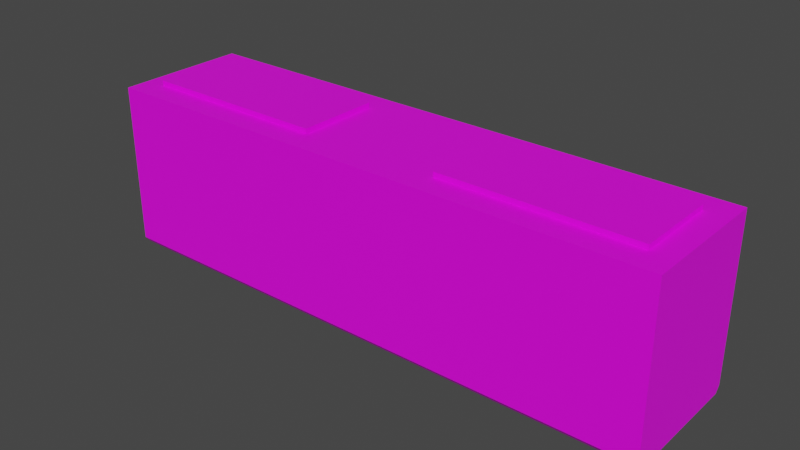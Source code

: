 # Source: train_01.blend  (saved by Blender 3.5.10; exported with 4.5.12 LTS)
import bpy
from mathutils import Matrix  # noqa: F401  (used for matrix-valued properties, if any)

bpy.ops.wm.read_factory_settings(use_empty=True)
scene = bpy.context.scene
scene.name = 'Scene'

# ---- images (referenced by path relative to the original .blend; pixels are not part of the script)
import os
ASSET_DIR = os.environ.get("B2B_ASSET_DIR", "")  # directory of the original .blend (textures are referenced by path, not embedded)
HERE = os.path.dirname(os.path.abspath(__file__))  # packed textures are extracted next to this script under _unpacked/

def load_image(name, relpath, width, height, colorspace="sRGB"):
    """Load a texture the original file referenced (path relative to the .blend, or extracted next to this script)."""
    p = next((c for c in (os.path.join(HERE, relpath), os.path.join(ASSET_DIR, relpath)) if relpath and os.path.exists(c)), "")
    if p:
        img = bpy.data.images.load(p, check_existing=True)
        img.name = name
    else:  # same state as the original file: an image datablock whose file is absent (Cycles renders it pink)
        img = bpy.data.images.new(name, width, height)
        img.source = "FILE"
        img.filepath = "//" + (relpath or name)
    img.colorspace_settings.name = colorspace
    return img
img_train_2 = load_image('train 2', 'train 2.png', 1024, 1024, 'sRGB')
img_train_1_001 = load_image('train 1.001', 'train 2.png', 1024, 1024, 'sRGB')

# ---- materials (node trees are filled in below, after node groups)
mat_train_1 = bpy.data.materials.new('train 1')
mat_upper = bpy.data.materials.new('upper')

# ---- material node trees
mat_train_1.use_nodes = True; mat_train_1.node_tree.nodes.clear()
_N = mat_train_1.node_tree.nodes; _L = mat_train_1.node_tree.links
n0 = _N.new('ShaderNodeOutputMaterial'); n0.name = 'Material Output'; n0.location = (300, 300)
n1 = _N.new('ShaderNodeBsdfPrincipled'); n1.name = 'Principled BSDF'; n1.location = (10, 300)
n1.distribution = 'GGX'
n1.subsurface_method = 'RANDOM_WALK_SKIN'
n1.inputs[3].default_value = 1.45
n1.inputs[27].default_value = (0.0, 0.0, 0.0, 1.0)
n1.inputs[28].default_value = 1.0
n2 = _N.new('ShaderNodeTexImage'); n2.name = 'Image Texture'; n2.location = (-527, 106)
n2.image = img_train_2
_L.new(n2.outputs[0], n1.inputs[0])
_L.new(n1.outputs[0], n0.inputs[0])
n0.is_active_output = True
mat_upper.use_nodes = True; mat_upper.node_tree.nodes.clear()
_N = mat_upper.node_tree.nodes; _L = mat_upper.node_tree.links
n0 = _N.new('ShaderNodeBsdfPrincipled'); n0.name = 'Principled BSDF'; n0.location = (10, 300)
n0.distribution = 'GGX'
n0.subsurface_method = 'RANDOM_WALK_SKIN'
n0.inputs[3].default_value = 1.45
n0.inputs[27].default_value = (0.0, 0.0, 0.0, 1.0)
n0.inputs[28].default_value = 1.0
n1 = _N.new('ShaderNodeOutputMaterial'); n1.name = 'Material Output'; n1.location = (300, 300)
n2 = _N.new('ShaderNodeTexImage'); n2.name = 'Image Texture'; n2.location = (-349, 144)
n2.image = img_train_1_001
_L.new(n0.outputs[0], n1.inputs[0])
_L.new(n2.outputs[0], n0.inputs[0])
n1.is_active_output = True

# ---- world
world_world = bpy.data.worlds.new('World'); scene.world = world_world
world_world.use_nodes = True; world_world.node_tree.nodes.clear()
_N = world_world.node_tree.nodes; _L = world_world.node_tree.links
n0 = _N.new('ShaderNodeOutputWorld'); n0.name = 'World Output'; n0.location = (300, 300)
n1 = _N.new('ShaderNodeBackground'); n1.name = 'Background'; n1.location = (10, 300)
n1.inputs[0].default_value = (0.05088, 0.05088, 0.05088, 1.0)
_L.new(n1.outputs[0], n0.inputs[0])
n0.is_active_output = True
world_world.color = (0.05088, 0.05088, 0.05088)
world_world.use_sun_shadow = False
world_world.sun_shadow_jitter_overblur = 0.0

# ---- meshes
me_cube_008 = bpy.data.meshes.new('Cube.008')
me_cube_008.from_pydata([(-1.0, -1.0, -1.0), (-1.0, -1.0, 1.0), (-1.0, 1.0, -1.0), (-1.0, 1.0, 1.0), (1.0, -1.0, -1.0), (1.0, -1.0, 1.0), (1.0, 1.0, -1.0), (1.0, 1.0, 1.0), (-1.0, -4.462, -1.0), (-1.0, -4.462, 1.0), (-1.0, -2.462, -1.0), (-1.0, -2.462, 1.0), (1.0, -4.462, -1.0), (1.0, -4.462, 1.0), (1.0, -2.462, -1.0), (1.0, -2.462, 1.0), (-1.615, -4.711, -0.5529), (-1.615, 1.223, -0.5529), (1.615, -4.711, -0.5529), (1.615, 1.223, -0.5529), (-1.615, -4.711, -51.31), (-1.498, -4.711, -53.22), (-1.498, 1.223, -53.22), (-1.615, 1.223, -51.31), (1.498, -4.711, -53.22), (1.615, -4.711, -51.31), (1.615, 1.223, -51.31), (1.498, 1.223, -53.22)], [], [(0, 1, 3, 2), (2, 3, 7, 6), (6, 7, 5, 4), (4, 5, 1, 0), (2, 6, 4, 0), (7, 3, 1, 5), (8, 9, 11, 10), (10, 11, 15, 14), (14, 15, 13, 12), (12, 13, 9, 8), (10, 14, 12, 8), (15, 11, 9, 13), (24, 25, 18, 16, 20, 21), (26, 19, 18, 25), (22, 23, 17, 19, 26, 27), (20, 16, 17, 23), (19, 17, 16, 18), (22, 21, 20, 23), (24, 27, 26, 25), (22, 27, 24, 21)])
_uv = me_cube_008.uv_layers.new(name='UVMap')
_uv.uv.foreach_set('vector', [0.476, 0.6268, 0.4616, 0.6268, 0.4616, 0.6124, 0.476, 0.6124, 0.4715, 0.5837, 0.4849, 0.5837, 0.4849, 0.5971, 0.4715, 0.5971, 0.476, 0.598, 0.4616, 0.598, 0.4616, 0.5836, 0.476, 0.5836, 0.476, 0.5836, 0.4616, 0.5836, 0.4616, 0.5692, 0.476, 0.5692, 0.4903, 0.598, 0.476, 0.598, 0.476, 0.5836, 0.4903, 0.5836, 0.05162, 0.283, 0.05097, 0.07753, 0.2851, 0.07849, 0.2858, 0.2839, 0.1376, 0.6213, 0.1256, 0.6213, 0.1256, 0.6093, 0.1376, 0.6093, 0.1376, 0.6093, 0.1256, 0.6093, 0.1256, 0.5973, 0.1376, 0.5973, 0.1376, 0.5973, 0.1256, 0.5973, 0.1256, 0.5854, 0.1376, 0.5854, 0.5241, 0.7837, 0.5275, 0.7837, 0.5275, 0.7871, 0.5241, 0.7871, 0.1496, 0.5973, 0.1376, 0.5973, 0.1376, 0.5854, 0.1496, 0.5854, 0.4724, 0.2839, 0.4728, 0.07711, 0.7068, 0.07693, 0.7064, 0.2837, 0.991, 0.4586, 0.999, 0.4787, 0.999, 0.999, 0.6517, 0.999, 0.652, 0.4854, 0.6634, 0.4586, 0.5621, 0.5193, 0.5621, 0.9573, 0.001428, 0.9573, 0.001428, 0.5193, 0.375, 0.2591, 0.3841, 0.25, 0.625, 0.25, 0.625, 0.5, 0.3841, 0.5, 0.375, 0.4909, 0.5624, 0.5213, 0.5624, 0.9583, 0.00143, 0.9583, 0.00143, 0.5213, 0.741, 0.001049, 0.741, 0.3601, 0.0117, 0.3601, 0.0117, 0.001049, 0.1341, 0.5, 0.1341, 0.75, 0.125, 0.75, 0.125, 0.5, 0.3659, 0.75, 0.3659, 0.5, 0.3841, 0.5, 0.3841, 0.75, 0.1341, 0.5, 0.3659, 0.5, 0.3659, 0.75, 0.1341, 0.75])
me_cube_008.materials.append(mat_train_1)
me_cube_008.materials.append(mat_upper)
me_cube_008.update()

# ---- objects
ob_cube_001 = bpy.data.objects.new('Cube.001', me_cube_008)

# ---- transforms, parenting, visibility, modifiers, constraints
ob_cube_001.location = (-2.796, -0.6803, 1.404)
ob_cube_001.rotation_euler = (0.0, 0.0, 1.571)
ob_cube_001.scale = (0.39, 0.9, 0.03)

# ---- collection membership
scene.collection.objects.link(ob_cube_001)

# ---- scene / render settings (as saved in the file)
scene.frame_start = 1; scene.frame_end = 40; scene.frame_set(36)
scene.render.engine = 'CYCLES'
scene.render.image_settings.file_format = 'FFMPEG'
scene.render.image_settings.color_mode = 'RGB'
scene.render.fps = 60
scene.render.use_border = True
scene.cycles.sampling_pattern = 'TABULATED_SOBOL'
scene.cycles.bake_type = 'DIFFUSE'
scene.view_settings.view_transform = 'Filmic'
bpy.context.view_layer.update()

# ---- added for rendering (the .blend has no active camera and no usable light): camera, sun
cam_auto = bpy.data.cameras.new('AutoCamera')
cam_auto.lens = 50.0
cam_auto.sensor_width = 36.0
cam_auto.clip_end = 1000.0
ob_auto_camera = bpy.data.objects.new('AutoCamera', cam_auto)
scene.collection.objects.link(ob_auto_camera)
ob_auto_camera.location = (4.06885, -7.03398, 4.85687)
ob_auto_camera.rotation_euler = (1.09748, -7.21219e-08, 0.694738)
scene.camera = ob_auto_camera
light_auto_sun = bpy.data.lights.new('AutoSun', 'SUN')
light_auto_sun.energy = 3.0
light_auto_sun.angle = 0.0523599
ob_auto_sun = bpy.data.objects.new('AutoSun', light_auto_sun)
scene.collection.objects.link(ob_auto_sun)
ob_auto_sun.rotation_euler = (0.872665, 0.174533, 0.523599)
bpy.context.view_layer.update()
